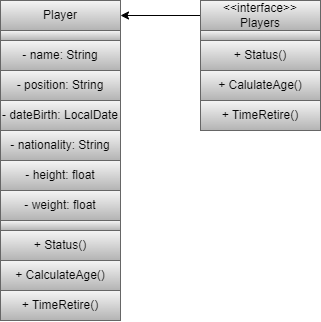

The diagram above was exported from draw.io. Its source (the exported page's mxGraphModel, read from the mxfile embedded in the PNG):
<mxGraphModel dx="749" dy="409" grid="1" gridSize="10" guides="1" tooltips="1" connect="1" arrows="1" fold="1" page="1" pageScale="1" pageWidth="850" pageHeight="1100" math="0" shadow="0">
  <root>
    <mxCell id="0" />
    <mxCell id="1" parent="0" />
    <mxCell id="2" value="&lt;font color=&quot;#050505&quot;&gt;Player&lt;/font&gt;" style="rounded=0;whiteSpace=wrap;html=1;fillColor=#f5f5f5;gradientColor=#b3b3b3;strokeColor=#666666;" vertex="1" parent="1">
      <mxGeometry x="280" y="230" width="120" height="30" as="geometry" />
    </mxCell>
    <mxCell id="4" value="" style="rounded=0;whiteSpace=wrap;html=1;fillColor=#f5f5f5;gradientColor=#b3b3b3;strokeColor=#666666;" vertex="1" parent="1">
      <mxGeometry x="280" y="260" width="120" height="10" as="geometry" />
    </mxCell>
    <mxCell id="7" value="&lt;font color=&quot;#050505&quot;&gt;- name: String&lt;/font&gt;" style="rounded=0;whiteSpace=wrap;html=1;fillColor=#f5f5f5;gradientColor=#b3b3b3;strokeColor=#666666;" vertex="1" parent="1">
      <mxGeometry x="280" y="270" width="120" height="30" as="geometry" />
    </mxCell>
    <mxCell id="8" value="&lt;font color=&quot;#050505&quot;&gt;- position: String&lt;/font&gt;" style="rounded=0;whiteSpace=wrap;html=1;fillColor=#f5f5f5;gradientColor=#b3b3b3;strokeColor=#666666;" vertex="1" parent="1">
      <mxGeometry x="280" y="300" width="120" height="30" as="geometry" />
    </mxCell>
    <mxCell id="9" value="&lt;font color=&quot;#050505&quot;&gt;- dateBirth: LocalDate&lt;/font&gt;" style="rounded=0;whiteSpace=wrap;html=1;fillColor=#f5f5f5;gradientColor=#b3b3b3;strokeColor=#666666;" vertex="1" parent="1">
      <mxGeometry x="280" y="330" width="120" height="30" as="geometry" />
    </mxCell>
    <mxCell id="11" value="&lt;font color=&quot;#050505&quot;&gt;- height: float&lt;/font&gt;" style="rounded=0;whiteSpace=wrap;html=1;fillColor=#f5f5f5;gradientColor=#b3b3b3;strokeColor=#666666;" vertex="1" parent="1">
      <mxGeometry x="280" y="390" width="120" height="30" as="geometry" />
    </mxCell>
    <mxCell id="12" value="&lt;font color=&quot;#050505&quot;&gt;- weight: float&lt;/font&gt;" style="rounded=0;whiteSpace=wrap;html=1;fillColor=#f5f5f5;gradientColor=#b3b3b3;strokeColor=#666666;" vertex="1" parent="1">
      <mxGeometry x="280" y="420" width="120" height="30" as="geometry" />
    </mxCell>
    <mxCell id="13" value="&lt;font color=&quot;#050505&quot;&gt;- nationality: String&lt;/font&gt;" style="rounded=0;whiteSpace=wrap;html=1;fillColor=#f5f5f5;gradientColor=#b3b3b3;strokeColor=#666666;" vertex="1" parent="1">
      <mxGeometry x="280" y="360" width="120" height="30" as="geometry" />
    </mxCell>
    <mxCell id="14" value="" style="rounded=0;whiteSpace=wrap;html=1;fillColor=#f5f5f5;gradientColor=#b3b3b3;strokeColor=#666666;" vertex="1" parent="1">
      <mxGeometry x="280" y="450" width="120" height="10" as="geometry" />
    </mxCell>
    <mxCell id="15" value="&lt;font color=&quot;#050505&quot;&gt;+ Status()&lt;/font&gt;" style="rounded=0;whiteSpace=wrap;html=1;fillColor=#f5f5f5;gradientColor=#b3b3b3;strokeColor=#666666;" vertex="1" parent="1">
      <mxGeometry x="280" y="460" width="120" height="30" as="geometry" />
    </mxCell>
    <mxCell id="16" value="&lt;font color=&quot;#050505&quot;&gt;+ TimeRetire()&lt;/font&gt;" style="rounded=0;whiteSpace=wrap;html=1;fillColor=#f5f5f5;gradientColor=#b3b3b3;strokeColor=#666666;" vertex="1" parent="1">
      <mxGeometry x="280" y="520" width="120" height="30" as="geometry" />
    </mxCell>
    <mxCell id="17" value="&lt;font color=&quot;#050505&quot;&gt;+ CalculateAge()&lt;/font&gt;" style="rounded=0;whiteSpace=wrap;html=1;fillColor=#f5f5f5;gradientColor=#b3b3b3;strokeColor=#666666;" vertex="1" parent="1">
      <mxGeometry x="280" y="490" width="120" height="30" as="geometry" />
    </mxCell>
    <mxCell id="19" style="edgeStyle=none;html=1;exitX=0;exitY=0.5;exitDx=0;exitDy=0;entryX=1;entryY=0.5;entryDx=0;entryDy=0;fontColor=#050505;" edge="1" parent="1" source="18" target="2">
      <mxGeometry relative="1" as="geometry" />
    </mxCell>
    <mxCell id="18" value="&lt;font color=&quot;#050505&quot;&gt;&amp;lt;&amp;lt;interface&amp;gt;&amp;gt;&lt;br&gt;Players&lt;br&gt;&lt;/font&gt;" style="rounded=0;whiteSpace=wrap;html=1;fillColor=#f5f5f5;gradientColor=#b3b3b3;strokeColor=#666666;" vertex="1" parent="1">
      <mxGeometry x="480" y="230" width="120" height="30" as="geometry" />
    </mxCell>
    <mxCell id="20" value="" style="rounded=0;whiteSpace=wrap;html=1;fillColor=#f5f5f5;gradientColor=#b3b3b3;strokeColor=#666666;" vertex="1" parent="1">
      <mxGeometry x="480" y="260" width="120" height="10" as="geometry" />
    </mxCell>
    <mxCell id="21" value="&lt;font color=&quot;#050505&quot;&gt;+ Status()&lt;/font&gt;" style="rounded=0;whiteSpace=wrap;html=1;fillColor=#f5f5f5;gradientColor=#b3b3b3;strokeColor=#666666;" vertex="1" parent="1">
      <mxGeometry x="480" y="270" width="120" height="30" as="geometry" />
    </mxCell>
    <mxCell id="22" value="&lt;font color=&quot;#050505&quot;&gt;+ CalulateAge()&lt;/font&gt;" style="rounded=0;whiteSpace=wrap;html=1;fillColor=#f5f5f5;gradientColor=#b3b3b3;strokeColor=#666666;" vertex="1" parent="1">
      <mxGeometry x="480" y="300" width="120" height="30" as="geometry" />
    </mxCell>
    <mxCell id="23" value="&lt;font color=&quot;#050505&quot;&gt;+ TimeRetire()&lt;/font&gt;" style="rounded=0;whiteSpace=wrap;html=1;fillColor=#f5f5f5;gradientColor=#b3b3b3;strokeColor=#666666;" vertex="1" parent="1">
      <mxGeometry x="480" y="330" width="120" height="30" as="geometry" />
    </mxCell>
  </root>
</mxGraphModel>